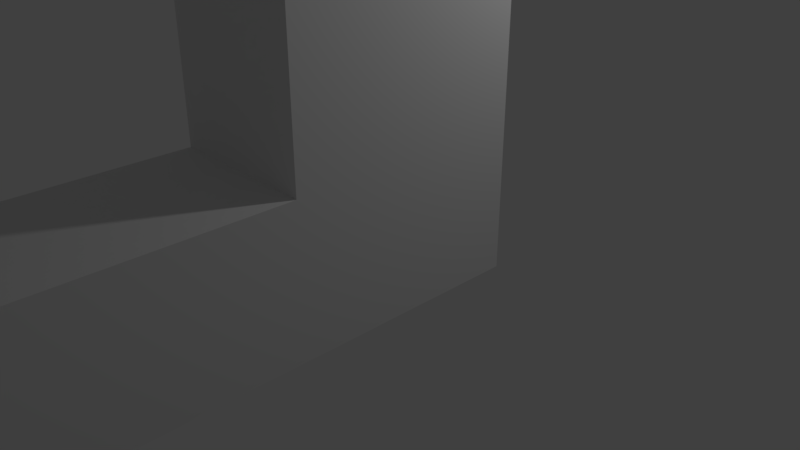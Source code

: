# Source: 210DeurNF.blend  (saved by Blender 2.78.0; exported with 4.5.12 LTS)
import bpy
from mathutils import Matrix  # noqa: F401  (used for matrix-valued properties, if any)

bpy.ops.wm.read_factory_settings(use_empty=True)
scene = bpy.context.scene
scene.name = 'Scene'

# ---- collections
col_collection_1 = bpy.data.collections.new('Collection 1'); scene.collection.children.link(col_collection_1)

# ---- world
world_world = bpy.data.worlds.new('World'); scene.world = world_world
world_world.color = (0.05088, 0.05088, 0.05088)
world_world.use_sun_shadow = False
world_world.sun_shadow_jitter_overblur = 0.0
world_world.cycles.sampling_method = 'MANUAL'

# ---- cameras
cam_camera = bpy.data.cameras.new('Camera')
cam_camera.clip_end = 100.0
cam_camera.lens = 35.0
cam_camera.sensor_width = 32.0
cam_camera.sensor_height = 18.0
cam_camera.ortho_scale = 7.314
cam_camera.dof.focus_distance = 0.0
cam_camera.dof.aperture_fstop = 128.0

# ---- lights
light_lamp = bpy.data.lights.new('Lamp', 'POINT')
light_lamp.transmission_factor = 0.0
light_lamp.cutoff_distance = 30.0
light_lamp.energy = 100.0
light_lamp.shadow_buffer_clip_start = 1.001
light_lamp.shadow_soft_size = 0.1
light_lamp.shadow_maximum_resolution = 0.006
light_lamp.use_absolute_resolution = True

# ---- meshes
me_cube_001 = bpy.data.meshes.new('Cube.001')
me_cube_001.from_pydata([(-1.0, 1.0, -1.0), (-1.0, 1.0, 1.0), (1.0, 1.0, -1.0), (1.0, 1.0, 1.0), (1.0, 1.0, 0.0), (1.0, 0.0, -1.0), (1.0, 0.0, 1.0), (1.0, 0.0, 0.0), (1.0, 1.0, -0.5), (1.0, 0.5, -1.0), (1.0, -0.5, 1.0), (1.0, 1.0, 0.5), (1.0, -0.5, -1.0), (1.0, 0.5, 1.0), (1.0, 0.5, 0.0), (1.0, 0.0, -0.5), (1.0, 0.0, 0.5), (1.0, 0.5, 0.5), (1.0, 0.5, -0.5), (1.0, -0.5, 0.5), (1.0, 1.0, -0.75), (1.0, 0.75, -1.0), (1.0, 1.0, 0.25), (1.0, -0.25, -1.0), (1.0, 0.25, 1.0), (1.0, 0.0, -0.75), (1.0, 0.0, 0.25), (1.0, 1.0, -0.25), (1.0, -0.25, 1.0), (1.0, 1.0, 0.75), (1.0, 0.75, 1.0), (1.0, 0.0, -0.25), (1.0, 0.25, 0.5), (1.0, 0.75, 0.5), (1.0, 0.5, 0.25), (1.0, 0.5, -0.75), (1.0, 0.5, -0.25), (1.0, -0.25, 0.5), (1.0, 1.0, -0.875), (1.0, 0.875, -1.0), (1.0, 1.0, 0.125), (1.0, -0.125, -1.0), (1.0, 0.125, 1.0), (1.0, 0.0, -0.875), (1.0, 0.0, 0.125), (1.0, 1.0, -0.375), (1.0, -0.375, 1.0), (1.0, 1.0, 0.625), (1.0, -0.625, -1.0), (1.0, 0.625, 1.0), (1.0, 0.0, -0.375), (1.0, 0.125, 0.5), (1.0, 0.625, 0.5), (1.0, 0.5, 0.125), (-1.0, 1.0, -0.875), (1.0, 0.5, -0.875), (1.0, 0.5, -0.375), (1.0, -0.375, 0.5), (1.0, 1.0, -0.625), (1.0, 0.625, -1.0), (1.0, -0.625, 1.0), (1.0, 1.0, 0.375), (1.0, -0.375, -1.0), (1.0, 0.375, 1.0), (1.0, -0.625, 0.0), (1.0, 0.0, -0.625), (1.0, 0.0, 0.375), (1.0, 1.0, -0.125), (1.0, -0.125, 1.0), (1.0, 1.0, 0.875), (1.0, 0.875, 1.0), (1.0, 0.0, -0.125), (1.0, 0.375, 0.5), (1.0, 0.875, 0.5), (1.0, 0.5, 0.375), (-1.0, 0.875, 1.0), (1.0, 0.5, -0.625), (1.0, 0.5, -0.125), (1.0, -0.625, -0.5), (1.0, -0.625, 0.5), (1.0, -0.125, 0.5), (1.0, -0.625, 0.25), (1.0, -0.625, -0.75), (1.0, -0.625, -0.25), (1.0, -0.625, 0.75), (1.0, -0.625, 0.875), (1.0, -0.625, 0.625), (1.0, -0.625, -0.125), (1.0, -0.625, -0.375), (1.0, -0.625, -0.625), (1.0, -0.625, -0.875), (1.0, -0.625, 0.375), (1.0, -0.625, 0.125), (1.0, 1.0, -0.9375), (1.0, 0.9375, -1.0), (1.0, 1.0, 0.0625), (1.0, -0.0625, -1.0), (1.0, 0.0625, 1.0), (1.0, 0.0, -0.9375), (1.0, 0.0, 0.0625), (1.0, 1.0, -0.4375), (1.0, 0.4375, -1.0), (1.0, -0.4375, 1.0), (1.0, 1.0, 0.5625), (1.0, -0.5625, -1.0), (1.0, 0.5625, 1.0), (1.0, 0.0, -0.4375), (1.0, 0.0625, 0.5), (1.0, 0.5625, 0.5), (1.0, 0.5, 0.0625), (1.0, 0.5, -0.9375), (1.0, 0.5, -0.4375), (1.0, -0.5, -0.9375), (1.0, -0.4375, 0.5), (1.0, 1.0, -0.6875), (1.0, 0.6875, -1.0), (1.0, -0.6875, 1.0), (1.0, 1.0, 0.3125), (1.0, -0.3125, -1.0), (1.0, 0.3125, 1.0), (1.0, -0.6875, 0.0), (1.0, 0.0, -0.6875), (1.0, 0.0, 0.3125), (1.0, 1.0, -0.1875), (1.0, -0.1875, 1.0), (1.0, 1.0, 0.8125), (1.0, 0.8125, 1.0), (1.0, 0.0, -0.1875), (1.0, 0.3125, 0.5), (1.0, 0.8125, 0.5), (1.0, 0.5, 0.3125), (1.0, 0.5, -0.6875), (1.0, 0.5, -0.1875), (1.0, -0.6875, -0.5), (1.0, -0.6875, 0.5), (1.0, -0.1875, 0.5), (1.0, -0.6875, 0.25), (1.0, -0.25, -0.9375), (1.0, -0.6875, -0.75), (1.0, 0.75, -0.9375), (-1.0, -0.25, 1.0), (-1.0, 1.0, 0.25), (-1.0, 0.0, -0.75), (-1.0, 0.0, 0.25), (1.0, -0.6875, -0.25), (1.0, -0.6875, 0.75), (1.0, 1.0, -0.8125), (1.0, 0.8125, -1.0), (1.0, 1.0, 0.1875), (1.0, -0.1875, -1.0), (1.0, 0.1875, 1.0), (1.0, 0.0, -0.8125), (1.0, 0.0, 0.1875), (1.0, 1.0, -0.3125), (1.0, -0.3125, 1.0), (1.0, 1.0, 0.6875), (1.0, -0.6875, -1.0), (1.0, 0.6875, 1.0), (1.0, 0.0, -0.3125), (1.0, 0.1875, 0.5), (1.0, 0.6875, 0.5), (1.0, 0.5, 0.1875), (-1.0, -0.25, -1.0), (1.0, 0.5, -0.8125), (1.0, 0.5, -0.3125), (1.0, -0.3125, 0.5), (1.0, 1.0, -0.5625), (1.0, 0.5625, -1.0), (1.0, -0.5625, 1.0), (1.0, 1.0, 0.4375), (1.0, -0.4375, -1.0), (1.0, 0.4375, 1.0), (1.0, 0.4375, 0.0), (1.0, 0.0, -0.5625), (1.0, 0.0, 0.4375), (1.0, 1.0, -0.0625), (1.0, -0.0625, 1.0), (1.0, 1.0, 0.9375), (1.0, 0.9375, 1.0), (1.0, -0.0625, 0.0), (1.0, 0.9375, 0.0), (1.0, 0.0, -0.0625), (1.0, 0.0, 0.9375), (1.0, 0.4375, 0.5), (1.0, 0.9375, 0.5), (1.0, 0.5, 0.4375), (1.0, 0.5, 0.9375), (1.0, 0.4375, -0.5), (1.0, 0.9375, -0.5), (1.0, 0.5, -0.5625), (1.0, 0.5, -0.0625), (1.0, -0.0625, -0.5), (1.0, -0.5625, 0.5), (1.0, -0.0625, 0.5), (1.0, -0.5, 0.4375), (1.0, -0.5, 0.9375), (1.0, -0.25, 0.9375), (1.0, -0.0625, 0.25), (1.0, -0.25, 0.4375), (1.0, -0.0625, -0.25), (1.0, -0.0625, -0.75), (1.0, 0.9375, -0.25), (1.0, 0.9375, -0.75), (1.0, 0.4375, -0.75), (1.0, 0.9375, 0.75), (-1.0, 0.25, 1.0), (1.0, 0.75, 0.9375), (1.0, 0.9375, 0.25), (1.0, 0.75, 0.4375), (1.0, 0.4375, 0.25), (1.0, 0.25, 0.4375), (-1.0, 1.0, -0.25), (-1.0, 0.0, -0.25), (1.0, 0.25, 0.9375), (1.0, 0.4375, -0.25), (1.0, -0.6875, 0.875), (1.0, -0.625, 0.8125), (1.0, -0.625, 0.9375), (1.0, -0.6875, 0.625), (1.0, -0.625, 0.5625), (1.0, -0.625, 0.6875), (1.0, -0.6875, -0.125), (1.0, -0.625, -0.1875), (1.0, -0.625, -0.0625), (1.0, -0.6875, -0.375), (1.0, -0.625, -0.4375), (1.0, -0.625, -0.3125), (1.0, 0.4375, -0.125), (1.0, 0.4375, -0.375), (-1.0, 1.0, 0.75), (1.0, 0.375, 0.9375), (-1.0, 0.75, -1.0), (-1.0, 0.5, -0.75), (-1.0, 0.5, -0.25), (1.0, 0.4375, 0.375), (1.0, 0.375, 0.4375), (1.0, 0.4375, 0.125), (1.0, 0.9375, 0.375), (1.0, 0.875, 0.4375), (1.0, 0.9375, 0.125), (1.0, 0.9375, 0.875), (1.0, 0.875, 0.9375), (1.0, 0.9375, 0.625), (-1.0, -0.25, 0.5), (-1.0, 0.75, 0.5), (-1.0, 0.25, 0.5), (1.0, 0.4375, -0.625), (1.0, 0.4375, -0.875), (1.0, 0.9375, -0.625), (1.0, 0.9375, -0.875), (1.0, 0.875, -0.9375), (1.0, 0.625, -0.9375), (1.0, 0.9375, -0.125), (1.0, 0.9375, -0.375), (1.0, -0.6875, -0.625), (1.0, -0.625, -0.6875), (1.0, -0.625, -0.5625), (1.0, -0.6875, -0.875), (1.0, -0.625, -0.9375), (1.0, -0.625, -0.8125), (1.0, -0.0625, -0.625), (1.0, -0.0625, -0.875), (1.0, -0.125, -0.9375), (1.0, -0.375, -0.9375), (1.0, -0.0625, -0.125), (1.0, -0.0625, -0.375), (1.0, -0.6875, 0.375), (1.0, -0.625, 0.3125), (1.0, -0.625, 0.4375), (1.0, -0.6875, 0.125), (1.0, -0.625, 0.0625), (1.0, -0.625, 0.1875), (1.0, -0.0625, 0.375), (1.0, -0.125, 0.4375), (1.0, -0.0625, 0.125), (1.0, -0.125, 0.9375), (1.0, -0.375, 0.9375), (1.0, -0.375, 0.4375), (-1.0, 0.5, 0.25), (-1.0, 1.0, -0.75), (1.0, 0.625, 0.9375), (1.0, 0.625, 0.4375), (1.0, 0.125, 0.4375), (-1.0, 0.75, 1.0), (1.0, 0.125, 0.9375), (1.0, 0.1875, 0.9375), (-1.0, 0.5, 0.5), (-1.0, -0.5, 0.5), (1.0, 0.1875, 0.4375), (1.0, 0.6875, 0.4375), (1.0, 0.6875, 0.9375), (-1.0, 0.5, -0.5), (1.0, -0.3125, 0.4375), (1.0, -0.3125, 0.9375), (1.0, -0.0625, 0.9375), (1.0, -0.0625, 0.1875), (1.0, -0.0625, 0.0625), (1.0, -0.0625, 0.4375), (1.0, -0.0625, 0.3125), (1.0, -0.6875, 0.0625), (1.0, -0.5625, 0.4375), (1.0, -0.6875, 0.3125), (1.0, -0.0625, -0.3125), (1.0, -0.0625, -0.4375), (1.0, -0.0625, -0.0625), (1.0, -0.0625, -0.1875), (1.0, -0.3125, -0.9375), (1.0, -0.4375, -0.9375), (1.0, -0.0625, -0.8125), (1.0, -0.0625, -0.9375), (1.0, -0.1875, -0.9375), (1.0, -0.0625, -0.5625), (1.0, -0.0625, -0.6875), (1.0, -0.5625, -0.9375), (1.0, -0.6875, -0.9375), (1.0, -0.6875, -0.6875), (1.0, 0.9375, -0.3125), (1.0, 0.9375, -0.4375), (1.0, 0.9375, -0.0625), (1.0, 0.9375, -0.1875), (1.0, 0.6875, -0.9375), (1.0, 0.5625, -0.9375), (1.0, 0.9375, -0.8125), (1.0, 0.9375, -0.9375), (1.0, 0.8125, -0.9375), (1.0, 0.9375, -0.5625), (1.0, 0.9375, -0.6875), (1.0, 0.4375, -0.8125), (1.0, 0.4375, -0.9375), (1.0, 0.4375, -0.5625), (1.0, 0.4375, -0.6875), (-1.0, 0.5, -1.0), (-1.0, -0.5, 1.0), (1.0, 0.9375, 0.6875), (1.0, 0.9375, 0.5625), (-1.0, 1.0, 0.5), (1.0, 0.9375, 0.9375), (1.0, 0.9375, 0.8125), (-1.0, 0.5, 0.0), (1.0, 0.9375, 0.1875), (1.0, 0.9375, 0.0625), (1.0, 0.9375, 0.4375), (1.0, 0.9375, 0.3125), (1.0, 0.4375, 0.1875), (1.0, 0.4375, 0.0625), (1.0, 0.4375, 0.4375), (1.0, 0.4375, 0.3125), (-1.0, 0.0, -0.5), (-1.0, 0.0, 0.5), (-1.0, 1.0, -0.5), (-1.0, 0.5, 1.0), (1.0, 0.4375, 0.9375), (-1.0, -0.5, -1.0), (-1.0, 0.0, 0.0), (1.0, 0.4375, -0.3125), (1.0, 0.4375, -0.4375), (1.0, 0.4375, -0.0625), (1.0, 0.4375, -0.1875), (1.0, -0.6875, -0.4375), (1.0, -0.6875, -0.1875), (1.0, -0.6875, 0.5625), (1.0, -0.5625, 0.9375), (1.0, -0.6875, 0.8125), (1.0, -0.6875, 0.9375), (1.0, -0.6875, 0.6875), (1.0, -0.6875, -0.0625), (1.0, -0.6875, -0.3125), (1.0, 0.3125, 0.9375), (-1.0, 1.0, 0.0), (-1.0, 0.0, 1.0), (1.0, 0.3125, 0.4375), (1.0, 0.8125, 0.4375), (1.0, 0.8125, 0.9375), (-1.0, 0.0, -1.0), (1.0, -0.6875, -0.5625), (1.0, -0.6875, -0.8125), (1.0, -0.6875, 0.4375), (1.0, -0.6875, 0.1875), (1.0, -0.1875, 0.4375), (1.0, -0.1875, 0.9375), (1.0, -0.4375, 0.9375), (1.0, -0.4375, 0.4375), (1.0, 0.5625, 0.9375), (1.0, 0.5625, 0.4375), (1.0, 0.0625, 0.4375), (1.0, 0.0625, 0.9375), (-1.0, -0.625, 0.75), (-1.0, -0.625, 0.25), (-1.0, -0.625, -0.25), (-1.0, -0.625, -0.75), (-1.0, -0.375, 1.0), (-1.0, 1.0, 0.375), (-1.0, 0.0, -0.625), (-1.0, 0.0, 0.375), (-1.0, -0.125, -1.0), (-1.0, 0.125, 1.0), (-1.0, 1.0, -0.125), (-1.0, 0.0, -0.125), (-1.0, 1.0, 0.875), (-1.0, 0.875, -1.0), (-1.0, 0.5, -0.625), (-1.0, 0.5, -0.125), (-1.0, -0.375, 0.5), (-1.0, 0.625, 0.5), (-1.0, 0.125, 0.5), (-1.0, 0.5, 0.375), (-1.0, 1.0, -0.625), (-1.0, 0.625, 1.0), (-1.0, -0.625, -1.0), (-1.0, 0.5, 0.125), (-1.0, 0.375, 0.5), (-1.0, 0.875, 0.5), (-1.0, -0.625, 0.5), (-1.0, -0.125, 0.5), (-1.0, -0.625, -0.5), (-1.0, 0.5, -0.375), (-1.0, 0.5, -0.875), (-1.0, 0.625, -1.0), (-1.0, -0.625, 1.0), (-1.0, 1.0, 0.625), (-1.0, -0.625, 0.0), (-1.0, 0.0, -0.375), (-1.0, 1.0, -0.375), (-1.0, 0.375, 1.0), (-1.0, -0.375, -1.0), (-1.0, 0.0, 0.125), (-1.0, 0.0, -0.875), (-1.0, 1.0, 0.125), (-1.0, -0.125, 1.0), (-1.0, -0.625, -0.625), (-1.0, -0.625, -0.125), (-1.0, -0.625, 0.375), (-1.0, -0.625, 0.875), (-1.0, -0.625, -0.875), (-1.0, -0.625, -0.375), (-1.0, -0.625, 0.125), (-1.0, -0.625, 0.625), (-1.0, 0.9375, 1.0), (-1.0, 1.0, -0.9375), (-1.0, 0.75, 0.9375), (-1.0, 1.0, -0.8125), (-1.0, 0.8125, 1.0), (-1.0, 0.9375, 0.75), (-1.0, 0.4375, 0.25), (-1.0, 0.9375, 0.25), (-1.0, -0.0625, 0.25), (-1.0, -0.25, -0.9375), (-1.0, -0.0625, -0.75), (-1.0, 0.4375, -0.25), (-1.0, 0.4375, -0.75), (-1.0, 0.75, -0.9375), (-1.0, 0.9375, -0.75), (-1.0, -0.0625, -0.25), (-1.0, 0.9375, -0.25), (-1.0, -0.3125, 1.0), (-1.0, 1.0, 0.3125), (-1.0, 0.0, -0.6875), (-1.0, 0.0, 0.3125), (-1.0, -0.1875, -1.0), (-1.0, 0.1875, 1.0), (-1.0, 1.0, -0.1875), (-1.0, 0.0, -0.1875), (-1.0, 1.0, 0.8125), (-1.0, 0.8125, -1.0), (-1.0, 0.5, -0.6875), (-1.0, 0.5, -0.1875), (-1.0, -0.3125, 0.5), (-1.0, 0.6875, 0.5), (-1.0, 0.1875, 0.5), (-1.0, 0.5, 0.3125), (-1.0, 1.0, -0.6875), (-1.0, 0.6875, 1.0), (-1.0, -0.6875, -1.0), (-1.0, 0.5, 0.0625), (-1.0, 0.4375, 0.5), (-1.0, 0.9375, 0.5), (-1.0, -0.5625, 0.5), (-1.0, -0.0625, 0.5), (-1.0, -0.5, -0.9375), (-1.0, -0.0625, -0.5), (-1.0, 0.5, -0.4375), (-1.0, 0.5, -0.9375), (-1.0, 0.4375, -0.5), (-1.0, 0.9375, -0.5), (-1.0, 0.5625, -1.0), (-1.0, -0.5625, 1.0), (-1.0, 1.0, 0.5625), (-1.0, 0.4375, 0.0), (-1.0, 0.0, -0.4375), (-1.0, 1.0, -0.4375), (-1.0, 0.4375, 1.0), (-1.0, -0.4375, -1.0), (-1.0, 0.0, 0.0625), (-1.0, 0.0, -0.9375), (-1.0, -0.0625, 0.0), (-1.0, 0.9375, 0.0), (-1.0, 1.0, 0.0625), (-1.0, -0.0625, 1.0), (-1.0, 0.25, 0.9375), (-1.0, 0.25, 0.4375), (-1.0, 0.75, 0.4375), (-1.0, -0.6875, 0.75), (-1.0, -0.6875, 0.25), (-1.0, -0.25, 0.4375), (-1.0, -0.6875, -0.25), (-1.0, -0.6875, -0.75), (-1.0, -0.25, 0.9375), (-1.0, 0.4375, -1.0), (-1.0, -0.4375, 1.0), (-1.0, 1.0, 0.4375), (-1.0, 0.0, -0.5625), (-1.0, 0.0, 0.4375), (-1.0, -0.0625, -1.0), (-1.0, 0.0625, 1.0), (-1.0, 1.0, -0.0625), (-1.0, 0.0, 0.9375), (-1.0, 0.0, -0.0625), (-1.0, 1.0, 0.9375), (-1.0, 0.9375, -1.0), (-1.0, 0.5, -0.5625), (-1.0, 0.5, -0.0625), (-1.0, -0.4375, 0.5), (-1.0, -0.5, 0.4375), (-1.0, -0.5, 0.9375), (-1.0, 0.5625, 0.5), (-1.0, 0.0625, 0.5), (-1.0, 0.5, 0.4375), (-1.0, 0.5, 0.9375), (-1.0, 1.0, -0.5625), (-1.0, 0.5625, 1.0), (-1.0, -0.5625, -1.0), (-1.0, 0.5, 0.1875), (-1.0, 0.3125, 0.5), (-1.0, 0.8125, 0.5), (-1.0, -0.6875, 0.5), (-1.0, -0.1875, 0.5), (-1.0, -0.6875, -0.5), (-1.0, 0.5, -0.3125), (-1.0, 0.5, -0.8125), (-1.0, 0.6875, -1.0), (-1.0, -0.6875, 1.0), (-1.0, 1.0, 0.6875), (-1.0, -0.6875, 0.0), (-1.0, 0.0, -0.3125), (-1.0, 1.0, -0.3125), (-1.0, 0.3125, 1.0), (-1.0, -0.3125, -1.0), (-1.0, 0.0, 0.1875), (-1.0, 0.0, -0.8125), (-1.0, 1.0, 0.1875), (-1.0, -0.1875, 1.0), (-1.0, 0.9375, -0.125), (-1.0, -0.0625, -0.125), (-1.0, -0.125, 0.9375), (-1.0, 0.9375, -0.625), (-1.0, 0.4375, -0.625), (-1.0, 0.4375, -0.125), (-1.0, -0.0625, -0.625), (-1.0, -0.6875, -0.625), (-1.0, -0.625, -0.6875), (-1.0, -0.625, -0.5625), (-1.0, -0.6875, -0.125), (-1.0, -0.625, -0.1875), (-1.0, -0.625, -0.0625), (-1.0, -0.0625, 0.375), (-1.0, -0.125, 0.4375), (-1.0, -0.6875, 0.375), (-1.0, -0.625, 0.3125), (-1.0, -0.625, 0.4375), (-1.0, -0.6875, 0.875), (-1.0, -0.625, 0.8125), (-1.0, -0.625, 0.9375), (-1.0, 0.9375, 0.375), (-1.0, 0.875, 0.4375), (-1.0, 0.4375, 0.375), (-1.0, 0.375, 0.4375), (-1.0, 0.375, 0.9375), (-1.0, 0.9375, -0.375), (-1.0, -0.0625, -0.375), (-1.0, -0.375, 0.9375), (-1.0, 0.9375, -0.875), (-1.0, 0.875, -0.9375), (-1.0, 0.625, -0.9375), (-1.0, 0.4375, -0.875), (-1.0, 0.4375, -0.375), (-1.0, -0.0625, -0.875), (-1.0, -0.125, -0.9375), (-1.0, -0.375, -0.9375), (-1.0, -0.6875, -0.875), (-1.0, -0.625, -0.9375), (-1.0, -0.625, -0.8125), (-1.0, -0.6875, -0.375), (-1.0, -0.625, -0.4375), (-1.0, -0.625, -0.3125), (-1.0, -0.0625, 0.125), (-1.0, -0.375, 0.4375), (-1.0, -0.6875, 0.125), (-1.0, -0.625, 0.0625), (-1.0, -0.625, 0.1875), (-1.0, -0.6875, 0.625), (-1.0, -0.625, 0.5625), (-1.0, -0.625, 0.6875), (-1.0, 0.9375, 0.125), (-1.0, 0.625, 0.4375), (-1.0, 0.4375, 0.125), (-1.0, 0.125, 0.4375), (-1.0, 0.125, 0.9375), (-1.0, 0.9375, 0.625), (-1.0, 0.625, 0.9375), (-1.0, 0.9375, 0.875), (-1.0, 0.875, 0.9375), (-1.0, 0.8125, 0.9375), (-1.0, 0.9375, 0.8125), (-1.0, 0.5625, 0.9375), (-1.0, 0.9375, 0.5625), (-1.0, 0.0625, 0.9375), (-1.0, 0.0625, 0.4375), (-1.0, 0.4375, 0.0625), (-1.0, 0.5625, 0.4375), (-1.0, 0.9375, 0.0625), (-1.0, -0.6875, 0.6875), (-1.0, -0.6875, 0.5625), (-1.0, -0.6875, 0.1875), (-1.0, -0.6875, 0.0625), (-1.0, -0.4375, 0.4375), (-1.0, -0.0625, 0.0625), (-1.0, -0.6875, -0.3125), (-1.0, -0.6875, -0.4375), (-1.0, -0.6875, -0.8125), (-1.0, -0.6875, -0.9375), (-1.0, -0.5625, -0.9375), (-1.0, -0.4375, -0.9375), (-1.0, -0.3125, -0.9375), (-1.0, -0.1875, -0.9375), (-1.0, -0.0625, -0.9375), (-1.0, 0.4375, -0.4375), (-1.0, 0.4375, -0.9375), (-1.0, 0.5625, -0.9375), (-1.0, 0.6875, -0.9375), (-1.0, 0.8125, -0.9375), (-1.0, 0.9375, -0.9375), (-1.0, -0.4375, 0.9375), (-1.0, -0.0625, -0.4375), (-1.0, 0.9375, -0.4375), (-1.0, 0.3125, 0.9375), (-1.0, 0.3125, 0.4375), (-1.0, 0.4375, 0.3125), (-1.0, 0.8125, 0.4375), (-1.0, 0.9375, 0.3125), (-1.0, -0.6875, 0.9375), (-1.0, -0.6875, 0.8125), (-1.0, -0.6875, 0.4375), (-1.0, -0.6875, 0.3125), (-1.0, -0.1875, 0.4375), (-1.0, -0.0625, 0.3125), (-1.0, -0.6875, -0.0625), (-1.0, -0.6875, -0.1875), (-1.0, -0.6875, -0.5625), (-1.0, -0.6875, -0.6875), (-1.0, -0.0625, -0.6875), (-1.0, 0.4375, -0.1875), (-1.0, 0.4375, -0.6875), (-1.0, 0.9375, -0.6875), (-1.0, -0.1875, 0.9375), (-1.0, -0.0625, -0.1875), (-1.0, 0.9375, -0.0625), (-1.0, -0.0625, -0.0625), (-1.0, -0.0625, 0.9375), (-1.0, 0.9375, -0.5625), (-1.0, 0.4375, -0.5625), (-1.0, 0.4375, -0.0625), (-1.0, -0.0625, -0.5625), (-1.0, -0.0625, 0.4375), (-1.0, -0.5625, 0.4375), (-1.0, -0.5625, 0.9375), (-1.0, 0.9375, 0.4375), (-1.0, 0.4375, 0.4375), (-1.0, 0.4375, 0.9375), (-1.0, 0.9375, -0.3125), (-1.0, -0.0625, -0.3125), (-1.0, -0.3125, 0.9375), (-1.0, 0.9375, -0.8125), (-1.0, 0.4375, -0.8125), (-1.0, 0.4375, -0.3125), (-1.0, -0.0625, -0.8125), (-1.0, -0.0625, 0.1875), (-1.0, -0.3125, 0.4375), (-1.0, 0.9375, 0.1875), (-1.0, 0.6875, 0.4375), (-1.0, 0.4375, 0.1875), (-1.0, 0.1875, 0.4375), (-1.0, 0.1875, 0.9375), (-1.0, 0.9375, 0.6875), (-1.0, 0.6875, 0.9375), (-1.0, 0.9375, -0.1875), (-1.0, 0.9375, 0.9375)], [], [(0, 438, 54, 440, 279, 470, 406, 528, 349, 489, 422, 544, 211, 460, 396, 514, 368, 496, 427, 549, 141, 455, 391, 509, 335, 486, 419, 541, 229, 462, 398, 517, 1, 3, 177, 69, 125, 29, 155, 47, 103, 11, 169, 61, 117, 22, 148, 40, 95, 4, 175, 67, 123, 27, 153, 45, 100, 8, 166, 58, 114, 20, 146, 38, 93, 2), (361, 168, 60, 217), (695, 437, 1, 517, 398, 462, 229, 541, 419, 486, 335, 509, 391, 455, 141, 549, 427, 496, 368, 514, 396, 460, 211, 544, 422, 489, 349, 528, 406, 470, 279, 440, 54, 438, 0, 518, 399, 463, 231, 539, 417, 484, 331, 507, 636, 583, 682, 449, 661, 555, 669, 482, 635, 584, 683, 448, 660, 556, 670, 487, 617, 604, 689, 443, 646, 574, 676, 575, 645, 499, 690, 605, 616, 511, 393, 457, 143, 547, 425, 492, 353, 516, 397, 461, 212, 543, 421, 488, 347, 510, 392, 456, 142, 548, 426, 493, 373, 512, 394, 458, 162, 546, 424, 491, 352, 530, 408, 472, 629, 588, 628, 505, 658, 558, 657, 536, 627, 591, 626, 504, 656, 561, 655, 542, 623, 596, 622, 502, 652, 566, 651, 534, 621, 599, 620, 501, 650, 569, 649, 540, 418, 485, 332, 508, 390, 454, 140, 550, 428, 497, 369, 513, 395, 459, 205, 545, 423, 490, 350, 529, 407, 471, 283, 441, 75, 610, 611, 439, 693, 608, 613, 527, 677, 576, 644, 498, 691, 606, 615, 515, 667, 553, 663, 506, 680, 579, 641, 523, 674, 571, 432, 570, 386, 601, 436, 600, 412, 568, 431, 567, 387, 598, 435, 597, 420, 563, 430, 562, 388, 593, 434, 592, 414, 560, 429, 559, 389, 590, 433, 589, 630, 478, 631, 587, 632, 446, 633, 586, 634, 585, 684, 447, 659, 557, 671, 479, 642, 578, 679, 452, 664, 552, 666, 494, 625, 594, 685, 445, 654, 564, 672, 477, 348, 525, 404, 468, 245, 532, 410, 474, 286, 526, 405, 469, 278, 531, 409, 473, 338, 520, 401, 465, 233, 537, 415, 480, 291, 519, 400, 464, 232, 538, 416, 481, 637, 582, 638, 450, 639, 581, 640, 580, 681, 451, 662, 554, 668, 483, 643, 577, 678, 453, 694, 551, 665, 495, 619, 602, 687, 444, 648, 572, 675, 475, 614, 607, 692, 442, 612, 609), (108, 17, 185, 383, 281, 289, 208, 371, 238, 341, 184, 73, 129, 33, 160, 52), (686, 466, 243, 503), (113, 19, 192, 79, 268, 300, 194, 381, 277, 292, 198, 378, 273, 297, 193, 80, 135, 37, 165, 57), (673, 476, 287, 522), (653, 535, 413, 565), (624, 521, 402, 595), (467, 244, 533, 411, 475, 675, 573, 647, 500, 688, 603, 618, 526, 286, 524, 403), (522, 287, 521, 624), (503, 243, 535, 653), (565, 413, 477, 672), (568, 412, 476, 673), (595, 402, 466, 686), (610, 75, 437, 695), (1, 540, 116, 3), (472, 156, 116, 540), (634, 589, 258, 309), (268, 258, 589, 568), (672, 634, 96, 297), (268, 568, 672, 297), (571, 217, 79, 412), (184, 475, 412, 79), (336, 695, 475, 184), (217, 571, 695, 336), (511, 174, 5, 373), (676, 507, 101, 345), (174, 511, 676, 345), (640, 481, 110, 323), (185, 110, 481, 526), (675, 640, 323, 341), (185, 526, 675, 341), (0, 2, 101, 507), (97, 6, 176, 68, 124, 28, 154, 46, 102, 10, 168, 361, 195, 380, 276, 293, 196, 379, 275, 294, 182, 385, 284, 285, 213, 367, 230, 351, 186, 382, 280, 290, 206, 372, 241, 336, 240, 337, 204, 333, 242, 334, 184, 341, 237, 342, 207, 339, 239, 340, 180, 318, 252, 319, 201, 316, 253, 317, 188, 325, 248, 326, 202, 322, 249, 323, 250, 324, 139, 320, 251, 321, 110, 55, 163, 35, 131, 76, 189, 18, 111, 56, 164, 36, 132, 77, 190, 14, 109, 53, 161, 34, 130, 74, 185, 17, 183, 72, 128, 32, 159, 51, 107, 16, 193, 297, 272, 298, 197, 295, 274, 296, 179, 304, 264, 305, 199, 302, 265, 303, 191, 311, 260, 312, 200, 308, 261, 309, 262, 310, 137, 306, 263, 307, 112, 313, 258, 90, 259, 82, 255, 89, 256, 78, 225, 88, 226, 83, 222, 87, 223, 64, 270, 92, 271, 81, 267, 91, 268, 79, 219, 86, 220, 84, 216, 85, 217, 60, 116, 363, 215, 362, 145, 364, 218, 360, 134, 376, 266, 301, 136, 377, 269, 299, 120, 365, 221, 359, 144, 366, 224, 358, 133, 374, 254, 315, 138, 375, 257, 314, 156, 48, 104, 12, 170, 62, 118, 23, 149, 41, 96, 5, 98, 43, 151, 25, 121, 65, 173, 15, 106, 50, 158, 31, 127, 71, 181, 7, 99, 44, 152, 26, 122, 66, 174, 384, 282, 288, 210, 370, 235, 345, 234, 346, 209, 343, 236, 344, 172, 356, 227, 357, 214, 354, 228, 355, 187, 329, 246, 330, 203, 327, 247, 328, 101, 9, 167, 59, 115, 21, 147, 39, 94, 2, 93, 38, 146, 20, 114, 58, 166, 8, 100, 45, 153, 27, 123, 67, 175, 4, 95, 40, 148, 22, 117, 61, 169, 11, 103, 47, 155, 29, 125, 69, 177, 3, 178, 70, 126, 30, 157, 49, 105, 13, 171, 63, 119, 24, 150, 42)])
me_cube_001.use_remesh_preserve_volume = False
me_cube_001.use_remesh_preserve_attributes = False
me_cube_001.use_mirror_vertex_groups = False
me_cube_001.update()

# ---- objects
ob_cube_001 = bpy.data.objects.new('Cube.001', me_cube_001)
ob_lamp = bpy.data.objects.new('Lamp', light_lamp)
ob_camera = bpy.data.objects.new('Camera', cam_camera)

# ---- transforms, parenting, visibility, modifiers, constraints
ob_cube_001.location = (1.418, -0.1319, 26.35)
ob_cube_001.scale = (0.8058, 41.16, 25.58)
ob_cube_001.lineart.crease_threshold = 0.0
ob_lamp.location = (4.076, 1.005, 5.904)
ob_lamp.rotation_euler = (0.6503, 0.05522, 1.866)
ob_lamp.lock_rotations_4d = False
ob_lamp.empty_display_type = 'ARROWS'
ob_lamp.color = (0.0, 0.0, 0.0, 0.0)
ob_lamp.lineart.crease_threshold = 0.0
ob_camera.location = (7.481, -6.508, 5.344)
ob_camera.rotation_euler = (1.109, 0.0, 0.8149)
ob_camera.lock_rotations_4d = False
ob_camera.empty_display_type = 'ARROWS'
ob_camera.color = (0.0, 0.0, 0.0, 0.0)
ob_camera.display_type = 'WIRE'
ob_camera.lineart.crease_threshold = 0.0

# ---- collection membership
col_collection_1.objects.link(ob_cube_001)
col_collection_1.objects.link(ob_lamp)
col_collection_1.objects.link(ob_camera)

# ---- scene / render settings (as saved in the file)
scene.camera = ob_camera
scene.frame_start = 1; scene.frame_end = 250; scene.frame_set(1)
scene.render.engine = 'BLENDER_EEVEE_NEXT'
scene.render.resolution_percentage = 50
scene.render.dither_intensity = 0.0
scene.cycles.use_denoising = False
scene.cycles.samples = 128
scene.cycles.sampling_pattern = 'TABULATED_SOBOL'
scene.cycles.light_sampling_threshold = 0.0
scene.cycles.use_adaptive_sampling = False
scene.cycles.use_light_tree = False
scene.cycles.blur_glossy = 0.0
scene.cycles.sample_clamp_indirect = 0.0
scene.view_settings.view_transform = 'Standard'
bpy.context.view_layer.update()
